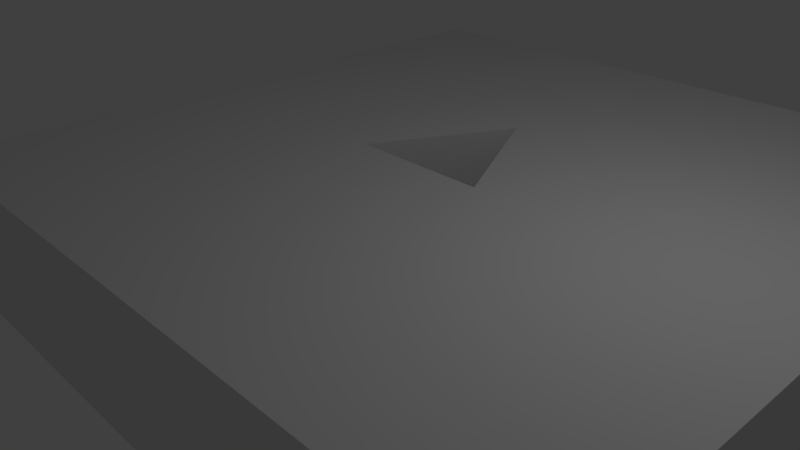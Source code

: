 # Source: piramide.blend  (saved by Blender 2.79.0; exported with 4.5.12 LTS)
import bpy
from mathutils import Matrix  # noqa: F401  (used for matrix-valued properties, if any)

bpy.ops.wm.read_factory_settings(use_empty=True)
scene = bpy.context.scene
scene.name = 'Scene'

# ---- collections
col_collection_1 = bpy.data.collections.new('Collection 1'); scene.collection.children.link(col_collection_1)

# ---- world
world_world = bpy.data.worlds.new('World'); scene.world = world_world
world_world.color = (0.05088, 0.05088, 0.05088)
world_world.use_sun_shadow = False
world_world.sun_shadow_jitter_overblur = 0.0
world_world.cycles.sampling_method = 'MANUAL'

# ---- cameras
cam_camera = bpy.data.cameras.new('Camera')
cam_camera.clip_end = 100.0
cam_camera.lens = 35.0
cam_camera.sensor_width = 32.0
cam_camera.sensor_height = 18.0
cam_camera.ortho_scale = 7.314
cam_camera.dof.focus_distance = 0.0
cam_camera.dof.aperture_fstop = 128.0

# ---- lights
light_lamp = bpy.data.lights.new('Lamp', 'POINT')
light_lamp.transmission_factor = 0.0
light_lamp.cutoff_distance = 30.0
light_lamp.energy = 100.0
light_lamp.shadow_buffer_clip_start = 1.001
light_lamp.shadow_soft_size = 0.1
light_lamp.shadow_maximum_resolution = 0.006
light_lamp.use_absolute_resolution = True

# ---- meshes
me_cube = bpy.data.meshes.new('Cube')
me_cube.from_pydata([(-5.0, -5.0, -1.0), (-5.0, -5.0, 1.0), (-5.0, 5.0, -1.0), (-5.0, 5.0, 1.0), (5.0, -5.0, -1.0), (5.0, -5.0, 1.0), (5.0, 5.0, -1.0), (5.0, 5.0, 1.0), (-0.4295, 1.387, 1.0), (-0.4295, 1.387, -1.0), (0.5704, -0.6128, 1.0), (0.5704, -0.6128, -1.0), (-0.4302, 1.387, 1.0), (-0.4302, 1.387, -1.0), (-1.43, -0.6128, 1.0), (-1.43, -0.6128, -1.0)], [], [(0, 1, 3, 2), (2, 3, 7, 6), (6, 7, 5, 4), (4, 5, 1, 0), (2, 6, 4, 11, 9, 13, 15, 0), (7, 3, 1, 14, 12, 8, 10, 5), (9, 8, 12, 13), (5, 10, 14, 1), (11, 10, 8, 9), (13, 12, 14, 15), (0, 15, 11, 4), (15, 14, 10, 11)])
me_cube.use_remesh_preserve_volume = False
me_cube.use_remesh_preserve_attributes = False
me_cube.use_mirror_vertex_groups = False
me_cube.update()

# ---- objects
ob_cube = bpy.data.objects.new('Cube', me_cube)
ob_lamp = bpy.data.objects.new('Lamp', light_lamp)
ob_camera = bpy.data.objects.new('Camera', cam_camera)

# ---- transforms, parenting, visibility, modifiers, constraints
ob_cube.location = (0.4296, 1.455, -8.018e-06)
ob_cube.lineart.crease_threshold = 0.0
ob_lamp.location = (4.076, 1.005, 5.904)
ob_lamp.rotation_euler = (0.6503, 0.05522, 1.866)
ob_lamp.lock_rotations_4d = False
ob_lamp.empty_display_type = 'ARROWS'
ob_lamp.color = (0.0, 0.0, 0.0, 0.0)
ob_lamp.lineart.crease_threshold = 0.0
ob_camera.location = (7.481, -6.508, 5.344)
ob_camera.rotation_euler = (1.109, 0.0, 0.8149)
ob_camera.lock_rotations_4d = False
ob_camera.empty_display_type = 'ARROWS'
ob_camera.color = (0.0, 0.0, 0.0, 0.0)
ob_camera.display_type = 'WIRE'
ob_camera.lineart.crease_threshold = 0.0

# ---- collection membership
col_collection_1.objects.link(ob_cube)
col_collection_1.objects.link(ob_lamp)
col_collection_1.objects.link(ob_camera)

# ---- scene / render settings (as saved in the file)
scene.camera = ob_camera
scene.frame_start = 1; scene.frame_end = 250; scene.frame_set(1)
scene.render.engine = 'BLENDER_EEVEE_NEXT'
scene.render.resolution_percentage = 50
scene.render.dither_intensity = 0.0
scene.cycles.use_denoising = False
scene.cycles.samples = 128
scene.cycles.sampling_pattern = 'TABULATED_SOBOL'
scene.cycles.use_adaptive_sampling = False
scene.cycles.use_light_tree = False
scene.cycles.blur_glossy = 0.0
scene.cycles.sample_clamp_indirect = 0.0
scene.view_settings.view_transform = 'Standard'
bpy.context.view_layer.update()
